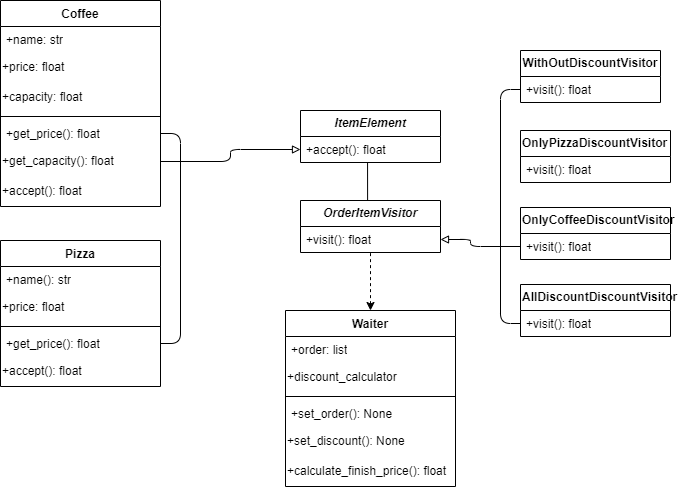

The diagram above was exported from draw.io. Its source (the exported page's mxGraphModel, read from the mxfile embedded in the PNG):
<mxGraphModel dx="1434" dy="818" grid="1" gridSize="10" guides="1" tooltips="1" connect="1" arrows="1" fold="1" page="1" pageScale="1" pageWidth="827" pageHeight="1169" math="0" shadow="0">
  <root>
    <mxCell id="WIyWlLk6GJQsqaUBKTNV-0" />
    <mxCell id="WIyWlLk6GJQsqaUBKTNV-1" parent="WIyWlLk6GJQsqaUBKTNV-0" />
    <mxCell id="d82SdVkYVAzqqNdMeBaU-214" value="&lt;b&gt;&lt;i&gt;OrderItemVisitor&lt;/i&gt;&lt;/b&gt;" style="swimlane;fontStyle=0;childLayout=stackLayout;horizontal=1;startSize=26;fillColor=none;horizontalStack=0;resizeParent=1;resizeParentMax=0;resizeLast=0;collapsible=1;marginBottom=0;whiteSpace=wrap;html=1;" vertex="1" parent="WIyWlLk6GJQsqaUBKTNV-1">
      <mxGeometry x="340" y="230" width="140" height="52" as="geometry" />
    </mxCell>
    <mxCell id="d82SdVkYVAzqqNdMeBaU-215" value="+visit(): float" style="text;strokeColor=none;fillColor=none;align=left;verticalAlign=top;spacingLeft=4;spacingRight=4;overflow=hidden;rotatable=0;points=[[0,0.5],[1,0.5]];portConstraint=eastwest;whiteSpace=wrap;html=1;" vertex="1" parent="d82SdVkYVAzqqNdMeBaU-214">
      <mxGeometry y="26" width="140" height="26" as="geometry" />
    </mxCell>
    <mxCell id="d82SdVkYVAzqqNdMeBaU-218" value="&lt;i&gt;&lt;b&gt;ItemElement&lt;/b&gt;&lt;/i&gt;" style="swimlane;fontStyle=0;childLayout=stackLayout;horizontal=1;startSize=26;fillColor=none;horizontalStack=0;resizeParent=1;resizeParentMax=0;resizeLast=0;collapsible=1;marginBottom=0;whiteSpace=wrap;html=1;" vertex="1" parent="WIyWlLk6GJQsqaUBKTNV-1">
      <mxGeometry x="340" y="140" width="140" height="52" as="geometry" />
    </mxCell>
    <mxCell id="d82SdVkYVAzqqNdMeBaU-219" value="+accept(): float" style="text;strokeColor=none;fillColor=none;align=left;verticalAlign=top;spacingLeft=4;spacingRight=4;overflow=hidden;rotatable=0;points=[[0,0.5],[1,0.5]];portConstraint=eastwest;whiteSpace=wrap;html=1;" vertex="1" parent="d82SdVkYVAzqqNdMeBaU-218">
      <mxGeometry y="26" width="140" height="26" as="geometry" />
    </mxCell>
    <mxCell id="d82SdVkYVAzqqNdMeBaU-222" value="Pizza" style="swimlane;fontStyle=1;align=center;verticalAlign=top;childLayout=stackLayout;horizontal=1;startSize=26;horizontalStack=0;resizeParent=1;resizeParentMax=0;resizeLast=0;collapsible=1;marginBottom=0;whiteSpace=wrap;html=1;" vertex="1" parent="WIyWlLk6GJQsqaUBKTNV-1">
      <mxGeometry x="40" y="270" width="160" height="146" as="geometry" />
    </mxCell>
    <mxCell id="d82SdVkYVAzqqNdMeBaU-223" value="+name(): str" style="text;strokeColor=none;fillColor=none;align=left;verticalAlign=top;spacingLeft=4;spacingRight=4;overflow=hidden;rotatable=0;points=[[0,0.5],[1,0.5]];portConstraint=eastwest;whiteSpace=wrap;html=1;" vertex="1" parent="d82SdVkYVAzqqNdMeBaU-222">
      <mxGeometry y="26" width="160" height="26" as="geometry" />
    </mxCell>
    <mxCell id="d82SdVkYVAzqqNdMeBaU-226" value="+price: float" style="text;html=1;align=left;verticalAlign=middle;resizable=0;points=[];autosize=1;strokeColor=none;fillColor=none;" vertex="1" parent="d82SdVkYVAzqqNdMeBaU-222">
      <mxGeometry y="52" width="160" height="30" as="geometry" />
    </mxCell>
    <mxCell id="d82SdVkYVAzqqNdMeBaU-224" value="" style="line;strokeWidth=1;fillColor=none;align=left;verticalAlign=middle;spacingTop=-1;spacingLeft=3;spacingRight=3;rotatable=0;labelPosition=right;points=[];portConstraint=eastwest;strokeColor=inherit;" vertex="1" parent="d82SdVkYVAzqqNdMeBaU-222">
      <mxGeometry y="82" width="160" height="8" as="geometry" />
    </mxCell>
    <mxCell id="d82SdVkYVAzqqNdMeBaU-225" value="+get_price(): float" style="text;strokeColor=none;fillColor=none;align=left;verticalAlign=top;spacingLeft=4;spacingRight=4;overflow=hidden;rotatable=0;points=[[0,0.5],[1,0.5]];portConstraint=eastwest;whiteSpace=wrap;html=1;" vertex="1" parent="d82SdVkYVAzqqNdMeBaU-222">
      <mxGeometry y="90" width="160" height="26" as="geometry" />
    </mxCell>
    <mxCell id="d82SdVkYVAzqqNdMeBaU-227" value="+accept(): float" style="text;html=1;align=left;verticalAlign=middle;resizable=0;points=[];autosize=1;strokeColor=none;fillColor=none;" vertex="1" parent="d82SdVkYVAzqqNdMeBaU-222">
      <mxGeometry y="116" width="160" height="30" as="geometry" />
    </mxCell>
    <mxCell id="d82SdVkYVAzqqNdMeBaU-229" value="Coffee" style="swimlane;fontStyle=1;align=center;verticalAlign=top;childLayout=stackLayout;horizontal=1;startSize=26;horizontalStack=0;resizeParent=1;resizeParentMax=0;resizeLast=0;collapsible=1;marginBottom=0;whiteSpace=wrap;html=1;" vertex="1" parent="WIyWlLk6GJQsqaUBKTNV-1">
      <mxGeometry x="40" y="30" width="160" height="206" as="geometry" />
    </mxCell>
    <mxCell id="d82SdVkYVAzqqNdMeBaU-230" value="+name: str" style="text;strokeColor=none;fillColor=none;align=left;verticalAlign=top;spacingLeft=4;spacingRight=4;overflow=hidden;rotatable=0;points=[[0,0.5],[1,0.5]];portConstraint=eastwest;whiteSpace=wrap;html=1;" vertex="1" parent="d82SdVkYVAzqqNdMeBaU-229">
      <mxGeometry y="26" width="160" height="26" as="geometry" />
    </mxCell>
    <mxCell id="d82SdVkYVAzqqNdMeBaU-233" value="+price: float" style="text;html=1;align=left;verticalAlign=middle;resizable=0;points=[];autosize=1;strokeColor=none;fillColor=none;" vertex="1" parent="d82SdVkYVAzqqNdMeBaU-229">
      <mxGeometry y="52" width="160" height="30" as="geometry" />
    </mxCell>
    <mxCell id="d82SdVkYVAzqqNdMeBaU-234" value="+capacity: float" style="text;html=1;align=left;verticalAlign=middle;resizable=0;points=[];autosize=1;strokeColor=none;fillColor=none;" vertex="1" parent="d82SdVkYVAzqqNdMeBaU-229">
      <mxGeometry y="82" width="160" height="30" as="geometry" />
    </mxCell>
    <mxCell id="d82SdVkYVAzqqNdMeBaU-231" value="" style="line;strokeWidth=1;fillColor=none;align=left;verticalAlign=middle;spacingTop=-1;spacingLeft=3;spacingRight=3;rotatable=0;labelPosition=right;points=[];portConstraint=eastwest;strokeColor=inherit;" vertex="1" parent="d82SdVkYVAzqqNdMeBaU-229">
      <mxGeometry y="112" width="160" height="8" as="geometry" />
    </mxCell>
    <mxCell id="d82SdVkYVAzqqNdMeBaU-232" value="+get_price(): float" style="text;strokeColor=none;fillColor=none;align=left;verticalAlign=top;spacingLeft=4;spacingRight=4;overflow=hidden;rotatable=0;points=[[0,0.5],[1,0.5]];portConstraint=eastwest;whiteSpace=wrap;html=1;" vertex="1" parent="d82SdVkYVAzqqNdMeBaU-229">
      <mxGeometry y="120" width="160" height="26" as="geometry" />
    </mxCell>
    <mxCell id="d82SdVkYVAzqqNdMeBaU-235" value="+get_capacity(): float" style="text;html=1;align=left;verticalAlign=middle;resizable=0;points=[];autosize=1;strokeColor=none;fillColor=none;" vertex="1" parent="d82SdVkYVAzqqNdMeBaU-229">
      <mxGeometry y="146" width="160" height="30" as="geometry" />
    </mxCell>
    <mxCell id="d82SdVkYVAzqqNdMeBaU-236" value="+accept(): float" style="text;html=1;align=left;verticalAlign=middle;resizable=0;points=[];autosize=1;strokeColor=none;fillColor=none;" vertex="1" parent="d82SdVkYVAzqqNdMeBaU-229">
      <mxGeometry y="176" width="160" height="30" as="geometry" />
    </mxCell>
    <mxCell id="d82SdVkYVAzqqNdMeBaU-237" value="&lt;b&gt;WithOutDiscountVisitor&lt;/b&gt;" style="swimlane;fontStyle=0;childLayout=stackLayout;horizontal=1;startSize=26;fillColor=none;horizontalStack=0;resizeParent=1;resizeParentMax=0;resizeLast=0;collapsible=1;marginBottom=0;whiteSpace=wrap;html=1;" vertex="1" parent="WIyWlLk6GJQsqaUBKTNV-1">
      <mxGeometry x="560" y="80" width="140" height="52" as="geometry" />
    </mxCell>
    <mxCell id="d82SdVkYVAzqqNdMeBaU-238" value="+visit(): float" style="text;strokeColor=none;fillColor=none;align=left;verticalAlign=top;spacingLeft=4;spacingRight=4;overflow=hidden;rotatable=0;points=[[0,0.5],[1,0.5]];portConstraint=eastwest;whiteSpace=wrap;html=1;" vertex="1" parent="d82SdVkYVAzqqNdMeBaU-237">
      <mxGeometry y="26" width="140" height="26" as="geometry" />
    </mxCell>
    <mxCell id="d82SdVkYVAzqqNdMeBaU-241" value="&lt;b&gt;OnlyPizzaDiscountVisitor&lt;/b&gt;" style="swimlane;fontStyle=0;childLayout=stackLayout;horizontal=1;startSize=26;fillColor=none;horizontalStack=0;resizeParent=1;resizeParentMax=0;resizeLast=0;collapsible=1;marginBottom=0;whiteSpace=wrap;html=1;align=left;" vertex="1" parent="WIyWlLk6GJQsqaUBKTNV-1">
      <mxGeometry x="560" y="160" width="150" height="52" as="geometry" />
    </mxCell>
    <mxCell id="d82SdVkYVAzqqNdMeBaU-242" value="+visit(): float" style="text;strokeColor=none;fillColor=none;align=left;verticalAlign=top;spacingLeft=4;spacingRight=4;overflow=hidden;rotatable=0;points=[[0,0.5],[1,0.5]];portConstraint=eastwest;whiteSpace=wrap;html=1;" vertex="1" parent="d82SdVkYVAzqqNdMeBaU-241">
      <mxGeometry y="26" width="150" height="26" as="geometry" />
    </mxCell>
    <mxCell id="d82SdVkYVAzqqNdMeBaU-244" value="&lt;b&gt;OnlyCoffeeDiscountVisitor&lt;/b&gt;" style="swimlane;fontStyle=0;childLayout=stackLayout;horizontal=1;startSize=26;fillColor=none;horizontalStack=0;resizeParent=1;resizeParentMax=0;resizeLast=0;collapsible=1;marginBottom=0;whiteSpace=wrap;html=1;align=left;" vertex="1" parent="WIyWlLk6GJQsqaUBKTNV-1">
      <mxGeometry x="560" y="237" width="150" height="52" as="geometry" />
    </mxCell>
    <mxCell id="d82SdVkYVAzqqNdMeBaU-245" value="+visit(): float" style="text;strokeColor=none;fillColor=none;align=left;verticalAlign=top;spacingLeft=4;spacingRight=4;overflow=hidden;rotatable=0;points=[[0,0.5],[1,0.5]];portConstraint=eastwest;whiteSpace=wrap;html=1;" vertex="1" parent="d82SdVkYVAzqqNdMeBaU-244">
      <mxGeometry y="26" width="150" height="26" as="geometry" />
    </mxCell>
    <mxCell id="d82SdVkYVAzqqNdMeBaU-246" value="&lt;b&gt;AllDiscountDiscountVisitor&lt;/b&gt;" style="swimlane;fontStyle=0;childLayout=stackLayout;horizontal=1;startSize=26;fillColor=none;horizontalStack=0;resizeParent=1;resizeParentMax=0;resizeLast=0;collapsible=1;marginBottom=0;whiteSpace=wrap;html=1;align=left;" vertex="1" parent="WIyWlLk6GJQsqaUBKTNV-1">
      <mxGeometry x="560" y="314" width="150" height="52" as="geometry" />
    </mxCell>
    <mxCell id="d82SdVkYVAzqqNdMeBaU-247" value="+visit(): float" style="text;strokeColor=none;fillColor=none;align=left;verticalAlign=top;spacingLeft=4;spacingRight=4;overflow=hidden;rotatable=0;points=[[0,0.5],[1,0.5]];portConstraint=eastwest;whiteSpace=wrap;html=1;" vertex="1" parent="d82SdVkYVAzqqNdMeBaU-246">
      <mxGeometry y="26" width="150" height="26" as="geometry" />
    </mxCell>
    <mxCell id="d82SdVkYVAzqqNdMeBaU-248" value="Waiter" style="swimlane;fontStyle=1;align=center;verticalAlign=top;childLayout=stackLayout;horizontal=1;startSize=26;horizontalStack=0;resizeParent=1;resizeParentMax=0;resizeLast=0;collapsible=1;marginBottom=0;whiteSpace=wrap;html=1;" vertex="1" parent="WIyWlLk6GJQsqaUBKTNV-1">
      <mxGeometry x="325" y="340" width="170" height="176" as="geometry" />
    </mxCell>
    <mxCell id="d82SdVkYVAzqqNdMeBaU-249" value="+order: list" style="text;strokeColor=none;fillColor=none;align=left;verticalAlign=top;spacingLeft=4;spacingRight=4;overflow=hidden;rotatable=0;points=[[0,0.5],[1,0.5]];portConstraint=eastwest;whiteSpace=wrap;html=1;" vertex="1" parent="d82SdVkYVAzqqNdMeBaU-248">
      <mxGeometry y="26" width="170" height="26" as="geometry" />
    </mxCell>
    <mxCell id="d82SdVkYVAzqqNdMeBaU-252" value="+discount_calculator" style="text;html=1;align=left;verticalAlign=middle;resizable=0;points=[];autosize=1;strokeColor=none;fillColor=none;" vertex="1" parent="d82SdVkYVAzqqNdMeBaU-248">
      <mxGeometry y="52" width="170" height="30" as="geometry" />
    </mxCell>
    <mxCell id="d82SdVkYVAzqqNdMeBaU-250" value="" style="line;strokeWidth=1;fillColor=none;align=left;verticalAlign=middle;spacingTop=-1;spacingLeft=3;spacingRight=3;rotatable=0;labelPosition=right;points=[];portConstraint=eastwest;strokeColor=inherit;" vertex="1" parent="d82SdVkYVAzqqNdMeBaU-248">
      <mxGeometry y="82" width="170" height="8" as="geometry" />
    </mxCell>
    <mxCell id="d82SdVkYVAzqqNdMeBaU-251" value="+set_order(): None" style="text;strokeColor=none;fillColor=none;align=left;verticalAlign=top;spacingLeft=4;spacingRight=4;overflow=hidden;rotatable=0;points=[[0,0.5],[1,0.5]];portConstraint=eastwest;whiteSpace=wrap;html=1;" vertex="1" parent="d82SdVkYVAzqqNdMeBaU-248">
      <mxGeometry y="90" width="170" height="26" as="geometry" />
    </mxCell>
    <mxCell id="d82SdVkYVAzqqNdMeBaU-253" value="+set_discount(): None" style="text;html=1;align=left;verticalAlign=middle;resizable=0;points=[];autosize=1;strokeColor=none;fillColor=none;" vertex="1" parent="d82SdVkYVAzqqNdMeBaU-248">
      <mxGeometry y="116" width="170" height="30" as="geometry" />
    </mxCell>
    <mxCell id="d82SdVkYVAzqqNdMeBaU-254" value="+calculate_finish_price(): float" style="text;html=1;align=left;verticalAlign=middle;resizable=0;points=[];autosize=1;strokeColor=none;fillColor=none;" vertex="1" parent="d82SdVkYVAzqqNdMeBaU-248">
      <mxGeometry y="146" width="170" height="30" as="geometry" />
    </mxCell>
    <mxCell id="d82SdVkYVAzqqNdMeBaU-255" style="edgeStyle=orthogonalEdgeStyle;rounded=1;orthogonalLoop=1;jettySize=auto;html=1;exitX=0;exitY=0.5;exitDx=0;exitDy=0;entryX=0;entryY=0.5;entryDx=0;entryDy=0;endArrow=none;endFill=0;" edge="1" parent="WIyWlLk6GJQsqaUBKTNV-1" source="d82SdVkYVAzqqNdMeBaU-238" target="d82SdVkYVAzqqNdMeBaU-247">
      <mxGeometry relative="1" as="geometry" />
    </mxCell>
    <mxCell id="d82SdVkYVAzqqNdMeBaU-256" style="edgeStyle=orthogonalEdgeStyle;rounded=1;orthogonalLoop=1;jettySize=auto;html=1;exitX=0;exitY=0.5;exitDx=0;exitDy=0;entryX=1;entryY=0.5;entryDx=0;entryDy=0;endArrow=block;endFill=0;" edge="1" parent="WIyWlLk6GJQsqaUBKTNV-1" source="d82SdVkYVAzqqNdMeBaU-245" target="d82SdVkYVAzqqNdMeBaU-215">
      <mxGeometry relative="1" as="geometry">
        <Array as="points">
          <mxPoint x="510" y="276" />
          <mxPoint x="510" y="269" />
        </Array>
      </mxGeometry>
    </mxCell>
    <mxCell id="d82SdVkYVAzqqNdMeBaU-257" style="edgeStyle=orthogonalEdgeStyle;rounded=0;orthogonalLoop=1;jettySize=auto;html=1;exitX=0.5;exitY=0;exitDx=0;exitDy=0;entryX=0.479;entryY=1;entryDx=0;entryDy=0;entryPerimeter=0;endArrow=none;endFill=0;" edge="1" parent="WIyWlLk6GJQsqaUBKTNV-1" source="d82SdVkYVAzqqNdMeBaU-214" target="d82SdVkYVAzqqNdMeBaU-219">
      <mxGeometry relative="1" as="geometry" />
    </mxCell>
    <mxCell id="d82SdVkYVAzqqNdMeBaU-258" style="edgeStyle=orthogonalEdgeStyle;rounded=1;orthogonalLoop=1;jettySize=auto;html=1;exitX=1;exitY=0.5;exitDx=0;exitDy=0;entryX=1;entryY=0.5;entryDx=0;entryDy=0;endArrow=none;endFill=0;" edge="1" parent="WIyWlLk6GJQsqaUBKTNV-1" source="d82SdVkYVAzqqNdMeBaU-232" target="d82SdVkYVAzqqNdMeBaU-225">
      <mxGeometry relative="1" as="geometry" />
    </mxCell>
    <mxCell id="d82SdVkYVAzqqNdMeBaU-259" style="edgeStyle=orthogonalEdgeStyle;rounded=1;orthogonalLoop=1;jettySize=auto;html=1;endArrow=block;endFill=0;" edge="1" parent="WIyWlLk6GJQsqaUBKTNV-1" source="d82SdVkYVAzqqNdMeBaU-235" target="d82SdVkYVAzqqNdMeBaU-219">
      <mxGeometry relative="1" as="geometry" />
    </mxCell>
    <mxCell id="d82SdVkYVAzqqNdMeBaU-260" style="edgeStyle=orthogonalEdgeStyle;rounded=1;orthogonalLoop=1;jettySize=auto;html=1;entryX=0.5;entryY=0.962;entryDx=0;entryDy=0;entryPerimeter=0;dashed=1;endArrow=none;endFill=0;startArrow=classic;startFill=1;" edge="1" parent="WIyWlLk6GJQsqaUBKTNV-1" source="d82SdVkYVAzqqNdMeBaU-248" target="d82SdVkYVAzqqNdMeBaU-215">
      <mxGeometry relative="1" as="geometry" />
    </mxCell>
  </root>
</mxGraphModel>